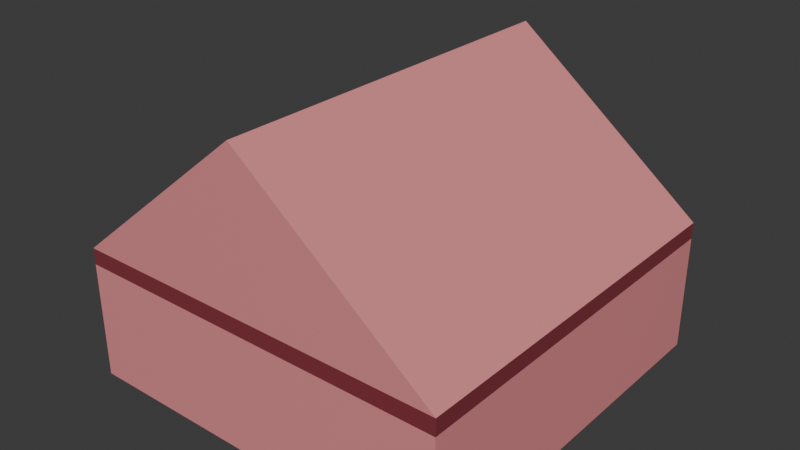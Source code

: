 # Source: Building-Residential-House.blend  (saved by Blender 4.3.34; exported with 4.5.12 LTS)
import bpy
from mathutils import Matrix  # noqa: F401  (used for matrix-valued properties, if any)

bpy.ops.wm.read_factory_settings(use_empty=True)
scene = bpy.context.scene
scene.name = 'Scene'

# ---- collections
col_collection = bpy.data.collections.new('Collection'); scene.collection.children.link(col_collection)

# ---- materials (node trees are filled in below, after node groups)
mat_building_red = bpy.data.materials.new('Building-red')
mat_building_red.alpha_threshold = 0.0
mat_building_red.roughness = 0.5
mat_building_red.line_color = (0.0, 0.0, 0.0, 1.0)
mat_building_maroon = bpy.data.materials.new('Building-maroon')

# ---- material node trees
mat_building_red.use_nodes = True; mat_building_red.node_tree.nodes.clear()
_N = mat_building_red.node_tree.nodes; _L = mat_building_red.node_tree.links
n0 = _N.new('ShaderNodeOutputMaterial'); n0.name = 'Material Output'; n0.location = (300, 300)
n1 = _N.new('ShaderNodeBsdfPrincipled'); n1.name = 'Principled BSDF'; n1.location = (10, 300)
n1.inputs[0].default_value = (0.8002, 0.2694, 0.2832, 1.0)
n1.inputs[3].default_value = 1.45
_L.new(n1.outputs[0], n0.inputs[0])
n0.is_active_output = True
mat_building_maroon.use_nodes = True; mat_building_maroon.node_tree.nodes.clear()
_N = mat_building_maroon.node_tree.nodes; _L = mat_building_maroon.node_tree.links
n0 = _N.new('ShaderNodeBsdfPrincipled'); n0.name = 'Principled BSDF'; n0.location = (10, 300)
n0.inputs[0].default_value = (0.2361, 0.0361, 0.04985, 1.0)
n1 = _N.new('ShaderNodeOutputMaterial'); n1.name = 'Material Output'; n1.location = (300, 300)
_L.new(n0.outputs[0], n1.inputs[0])
n1.is_active_output = True

# ---- world
world_world = bpy.data.worlds.new('World'); scene.world = world_world
world_world.use_nodes = True; world_world.node_tree.nodes.clear()
_N = world_world.node_tree.nodes; _L = world_world.node_tree.links
n0 = _N.new('ShaderNodeOutputWorld'); n0.name = 'World Output'; n0.location = (300, 300)
n1 = _N.new('ShaderNodeBackground'); n1.name = 'Background'; n1.location = (10, 300)
n1.inputs[0].default_value = (0.05088, 0.05088, 0.05088, 1.0)
_L.new(n1.outputs[0], n0.inputs[0])
n0.is_active_output = True
world_world.color = (0.05088, 0.05088, 0.05088)
world_world.sun_shadow_jitter_overblur = 0.0

# ---- meshes
me_cube = bpy.data.meshes.new('Cube')
me_cube.from_pydata([(5.0, 5.0, 3.213), (5.0, 5.0, -0.25), (5.0, -5.0, 3.213), (5.0, -5.0, -0.25), (-5.0, 5.0, 3.213), (-5.0, 5.0, -0.25), (-5.0, -5.0, 3.213), (-5.0, -5.0, -0.25), (-0.07894, -5.0, 7.214), (-0.07894, 5.0, 7.214), (5.0, 5.0, 2.788), (5.0, -5.0, 2.788), (-5.0, -5.0, 2.788), (-5.0, 5.0, 2.788)], [], [(0, 9, 8, 2), (3, 11, 12, 7), (5, 1, 3, 7), (5, 13, 10, 1), (1, 10, 11, 3), (8, 9, 4, 6), (10, 0, 2, 11), (7, 12, 13, 5), (12, 6, 4, 13), (6, 2, 8), (12, 11, 2, 6), (10, 13, 4, 0), (0, 4, 9)])
me_cube.polygons.foreach_set('material_index', [0, 0, 0, 0, 0, 0, 1, 0, 1, 0, 1, 1, 0])
_uv = me_cube.uv_layers.new(name='UVMap')
_uv.uv.foreach_set('vector', [0.625, 0.5, 0.7572, 0.5, 0.7467, 0.75, 0.625, 0.75, 0.375, 0.75, 0.4583, 0.75, 0.4583, 1.0, 0.375, 1.0, 0.125, 0.5, 0.375, 0.5, 0.375, 0.75, 0.125, 0.75, 0.375, 0.25, 0.4583, 0.25, 0.4583, 0.5, 0.375, 0.5, 0.375, 0.5, 0.4583, 0.5, 0.4583, 0.75, 0.375, 0.75, 0.7467, 0.75, 0.7572, 0.5, 0.875, 0.5, 0.875, 0.75, 0.4583, 0.5, 0.5417, 0.5, 0.5417, 0.75, 0.4583, 0.75, 0.375, 0.0, 0.4583, 0.0, 0.4583, 0.25, 0.375, 0.25, 0.4583, 0.0, 0.5417, 0.0, 0.5417, 0.25, 0.4583, 0.25, 0.5417, 1.0, 0.625, 0.75, 0.625, 0.8717, 0.4583, 1.0, 0.4583, 0.75, 0.5417, 0.75, 0.5417, 1.0, 0.4583, 0.5, 0.4583, 0.25, 0.5417, 0.25, 0.5417, 0.5, 0.5417, 0.5, 0.625, 0.25, 0.625, 0.3678])
me_cube.materials.append(mat_building_red)
me_cube.materials.append(mat_building_maroon)
me_cube.use_mirror_vertex_groups = False
me_cube.update()

# ---- objects
ob_cube = bpy.data.objects.new('Cube', me_cube)

# ---- transforms, parenting, visibility, modifiers, constraints
ob_cube.location = (0.0, 0.0, 0.0)
ob_cube.lock_rotations_4d = False
ob_cube.empty_display_type = 'ARROWS'
ob_cube.lineart.crease_threshold = 0.0

# ---- collection membership
col_collection.objects.link(ob_cube)

# ---- scene / render settings (as saved in the file)
scene.frame_start = 1; scene.frame_end = 250; scene.frame_set(1)
scene.render.engine = 'BLENDER_EEVEE_NEXT'
bpy.context.view_layer.update()

# ---- added for rendering (the .blend has no active camera and no usable light): camera, sun
cam_auto = bpy.data.cameras.new('AutoCamera')
cam_auto.lens = 50.0
cam_auto.sensor_width = 36.0
cam_auto.clip_end = 1000.0
ob_auto_camera = bpy.data.objects.new('AutoCamera', cam_auto)
scene.collection.objects.link(ob_auto_camera)
ob_auto_camera.location = (14.7952, -17.7543, 15.3182)
ob_auto_camera.rotation_euler = (1.09748, -7.21219e-08, 0.694738)
scene.camera = ob_auto_camera
light_auto_sun = bpy.data.lights.new('AutoSun', 'SUN')
light_auto_sun.energy = 3.0
light_auto_sun.angle = 0.0523599
ob_auto_sun = bpy.data.objects.new('AutoSun', light_auto_sun)
scene.collection.objects.link(ob_auto_sun)
ob_auto_sun.rotation_euler = (0.872665, 0.174533, 0.523599)
bpy.context.view_layer.update()
